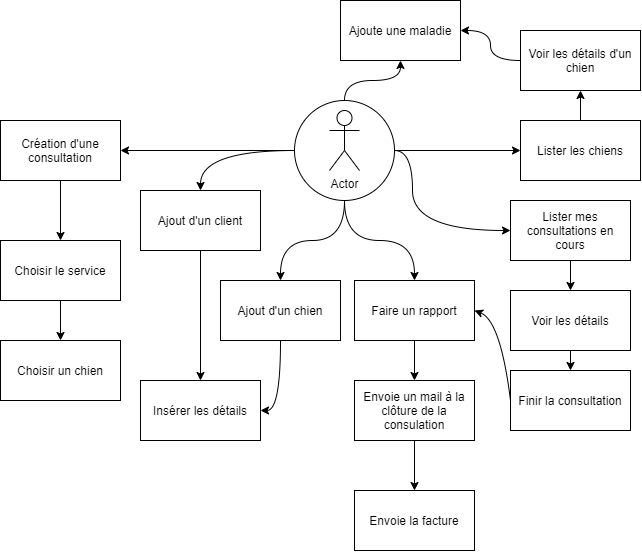

The diagram above was exported from draw.io. Its source (the exported page's mxGraphModel, read from the mxfile embedded in the PNG):
<mxGraphModel dx="1946" dy="784" grid="1" gridSize="10" guides="1" tooltips="1" connect="1" arrows="1" fold="1" page="1" pageScale="1" pageWidth="827" pageHeight="1169" math="0" shadow="0">
  <root>
    <mxCell id="0" />
    <mxCell id="1" parent="0" />
    <mxCell id="2wGfAHDTQDgq0dTSBsk0-1" value="" style="group" vertex="1" connectable="0" parent="1">
      <mxGeometry x="400" y="320" width="104" height="90" as="geometry" />
    </mxCell>
    <mxCell id="2wGfAHDTQDgq0dTSBsk0-7" value="Faire un rapport" style="rounded=0;whiteSpace=wrap;html=1;fontSize=12;" vertex="1" parent="2wGfAHDTQDgq0dTSBsk0-1">
      <mxGeometry x="-16" y="-30" width="120" height="60" as="geometry" />
    </mxCell>
    <mxCell id="2wGfAHDTQDgq0dTSBsk0-50" style="edgeStyle=orthogonalEdgeStyle;curved=1;orthogonalLoop=1;jettySize=auto;html=1;entryX=1;entryY=0.5;entryDx=0;entryDy=0;" edge="1" parent="1" source="2wGfAHDTQDgq0dTSBsk0-4" target="2wGfAHDTQDgq0dTSBsk0-14">
      <mxGeometry relative="1" as="geometry" />
    </mxCell>
    <mxCell id="2wGfAHDTQDgq0dTSBsk0-4" value="Ajout d'un chien" style="rounded=0;whiteSpace=wrap;html=1;fontSize=12;" vertex="1" parent="1">
      <mxGeometry x="250" y="290" width="120" height="60" as="geometry" />
    </mxCell>
    <mxCell id="2wGfAHDTQDgq0dTSBsk0-5" value="Voir les détails" style="rounded=0;whiteSpace=wrap;html=1;fontSize=12;" vertex="1" parent="1">
      <mxGeometry x="540" y="300" width="120" height="60" as="geometry" />
    </mxCell>
    <mxCell id="2wGfAHDTQDgq0dTSBsk0-53" style="edgeStyle=orthogonalEdgeStyle;curved=1;orthogonalLoop=1;jettySize=auto;html=1;entryX=0.5;entryY=0;entryDx=0;entryDy=0;" edge="1" parent="1" source="2wGfAHDTQDgq0dTSBsk0-6" target="2wGfAHDTQDgq0dTSBsk0-11">
      <mxGeometry relative="1" as="geometry" />
    </mxCell>
    <mxCell id="2wGfAHDTQDgq0dTSBsk0-6" value="Choisir le service" style="rounded=0;whiteSpace=wrap;html=1;fontSize=12;" vertex="1" parent="1">
      <mxGeometry x="30" y="250" width="120" height="60" as="geometry" />
    </mxCell>
    <mxCell id="2wGfAHDTQDgq0dTSBsk0-8" value="Ajoute une maladie" style="rounded=0;whiteSpace=wrap;html=1;fontSize=12;" vertex="1" parent="1">
      <mxGeometry x="370" y="10" width="120" height="60" as="geometry" />
    </mxCell>
    <mxCell id="2wGfAHDTQDgq0dTSBsk0-9" value="Finir la consultation" style="rounded=0;whiteSpace=wrap;html=1;fontSize=12;" vertex="1" parent="1">
      <mxGeometry x="540" y="380" width="120" height="60" as="geometry" />
    </mxCell>
    <mxCell id="2wGfAHDTQDgq0dTSBsk0-10" value="Envoie un mail à la clôture de la consulation" style="rounded=0;whiteSpace=wrap;html=1;fontSize=12;" vertex="1" parent="1">
      <mxGeometry x="384" y="390" width="120" height="60" as="geometry" />
    </mxCell>
    <mxCell id="2wGfAHDTQDgq0dTSBsk0-11" value="Choisir un chien" style="rounded=0;whiteSpace=wrap;html=1;fontSize=12;" vertex="1" parent="1">
      <mxGeometry x="30" y="350" width="120" height="60" as="geometry" />
    </mxCell>
    <mxCell id="2wGfAHDTQDgq0dTSBsk0-55" style="edgeStyle=orthogonalEdgeStyle;curved=1;orthogonalLoop=1;jettySize=auto;html=1;entryX=0.5;entryY=1;entryDx=0;entryDy=0;" edge="1" parent="1" source="2wGfAHDTQDgq0dTSBsk0-12" target="2wGfAHDTQDgq0dTSBsk0-13">
      <mxGeometry relative="1" as="geometry" />
    </mxCell>
    <mxCell id="2wGfAHDTQDgq0dTSBsk0-12" value="Lister les chiens" style="rounded=0;whiteSpace=wrap;html=1;fontSize=12;" vertex="1" parent="1">
      <mxGeometry x="550" y="130" width="120" height="60" as="geometry" />
    </mxCell>
    <mxCell id="2wGfAHDTQDgq0dTSBsk0-47" value="" style="edgeStyle=orthogonalEdgeStyle;orthogonalLoop=1;jettySize=auto;html=1;curved=1;" edge="1" parent="1" source="2wGfAHDTQDgq0dTSBsk0-13" target="2wGfAHDTQDgq0dTSBsk0-8">
      <mxGeometry relative="1" as="geometry" />
    </mxCell>
    <mxCell id="2wGfAHDTQDgq0dTSBsk0-13" value="Voir les détails d'un chien" style="rounded=0;whiteSpace=wrap;html=1;fontSize=12;" vertex="1" parent="1">
      <mxGeometry x="550" y="40" width="120" height="60" as="geometry" />
    </mxCell>
    <mxCell id="2wGfAHDTQDgq0dTSBsk0-14" value="Insérer les détails" style="rounded=0;whiteSpace=wrap;html=1;fontSize=12;" vertex="1" parent="1">
      <mxGeometry x="170" y="390" width="120" height="60" as="geometry" />
    </mxCell>
    <mxCell id="2wGfAHDTQDgq0dTSBsk0-15" value="Ajout d'un client" style="rounded=0;whiteSpace=wrap;html=1;fontSize=12;" vertex="1" parent="1">
      <mxGeometry x="170" y="200" width="120" height="60" as="geometry" />
    </mxCell>
    <mxCell id="2wGfAHDTQDgq0dTSBsk0-52" style="edgeStyle=orthogonalEdgeStyle;curved=1;orthogonalLoop=1;jettySize=auto;html=1;entryX=0.5;entryY=0;entryDx=0;entryDy=0;" edge="1" parent="1" source="2wGfAHDTQDgq0dTSBsk0-16" target="2wGfAHDTQDgq0dTSBsk0-6">
      <mxGeometry relative="1" as="geometry" />
    </mxCell>
    <mxCell id="2wGfAHDTQDgq0dTSBsk0-16" value="Création d'une consultation" style="rounded=0;whiteSpace=wrap;html=1;fontSize=12;" vertex="1" parent="1">
      <mxGeometry x="30" y="130" width="120" height="60" as="geometry" />
    </mxCell>
    <mxCell id="2wGfAHDTQDgq0dTSBsk0-17" value="Lister mes consultations&amp;nbsp;en cours" style="rounded=0;whiteSpace=wrap;html=1;fontSize=12;" vertex="1" parent="1">
      <mxGeometry x="540" y="210" width="120" height="60" as="geometry" />
    </mxCell>
    <mxCell id="2wGfAHDTQDgq0dTSBsk0-18" value="Envoie la facture" style="rounded=0;whiteSpace=wrap;html=1;fontSize=12;" vertex="1" parent="1">
      <mxGeometry x="384" y="500" width="120" height="60" as="geometry" />
    </mxCell>
    <mxCell id="2wGfAHDTQDgq0dTSBsk0-20" value="" style="endArrow=classic;html=1;exitX=0.5;exitY=1;exitDx=0;exitDy=0;entryX=0.5;entryY=0;entryDx=0;entryDy=0;curved=1;" edge="1" parent="1" source="2wGfAHDTQDgq0dTSBsk0-5" target="2wGfAHDTQDgq0dTSBsk0-9">
      <mxGeometry width="50" height="50" relative="1" as="geometry">
        <mxPoint x="76" y="450" as="sourcePoint" />
        <mxPoint x="16" y="480" as="targetPoint" />
      </mxGeometry>
    </mxCell>
    <mxCell id="2wGfAHDTQDgq0dTSBsk0-29" value="" style="endArrow=classic;html=1;entryX=0.5;entryY=0;entryDx=0;entryDy=0;exitX=0.5;exitY=1;exitDx=0;exitDy=0;curved=1;" edge="1" parent="1" source="2wGfAHDTQDgq0dTSBsk0-15" target="2wGfAHDTQDgq0dTSBsk0-14">
      <mxGeometry width="50" height="50" relative="1" as="geometry">
        <mxPoint x="296" y="590" as="sourcePoint" />
        <mxPoint x="236" y="610" as="targetPoint" />
      </mxGeometry>
    </mxCell>
    <mxCell id="2wGfAHDTQDgq0dTSBsk0-30" value="" style="endArrow=classic;html=1;entryX=0.5;entryY=0;entryDx=0;entryDy=0;exitX=0.5;exitY=1;exitDx=0;exitDy=0;curved=1;" edge="1" parent="1" source="2wGfAHDTQDgq0dTSBsk0-7" target="2wGfAHDTQDgq0dTSBsk0-10">
      <mxGeometry width="50" height="50" relative="1" as="geometry">
        <mxPoint x="189" y="530" as="sourcePoint" />
        <mxPoint x="149" y="580" as="targetPoint" />
      </mxGeometry>
    </mxCell>
    <mxCell id="2wGfAHDTQDgq0dTSBsk0-31" value="" style="endArrow=classic;html=1;entryX=0.5;entryY=0;entryDx=0;entryDy=0;exitX=0.5;exitY=1;exitDx=0;exitDy=0;curved=1;" edge="1" parent="1" source="2wGfAHDTQDgq0dTSBsk0-10" target="2wGfAHDTQDgq0dTSBsk0-18">
      <mxGeometry width="50" height="50" relative="1" as="geometry">
        <mxPoint x="489" y="620" as="sourcePoint" />
        <mxPoint x="489" y="650" as="targetPoint" />
      </mxGeometry>
    </mxCell>
    <mxCell id="2wGfAHDTQDgq0dTSBsk0-33" value="" style="endArrow=classic;html=1;entryX=0.5;entryY=0;entryDx=0;entryDy=0;exitX=0.5;exitY=1;exitDx=0;exitDy=0;curved=1;" edge="1" parent="1" source="2wGfAHDTQDgq0dTSBsk0-17" target="2wGfAHDTQDgq0dTSBsk0-5">
      <mxGeometry width="50" height="50" relative="1" as="geometry">
        <mxPoint x="703" y="510" as="sourcePoint" />
        <mxPoint x="736" y="510" as="targetPoint" />
      </mxGeometry>
    </mxCell>
    <mxCell id="2wGfAHDTQDgq0dTSBsk0-35" value="" style="endArrow=classic;html=1;exitX=0;exitY=0.5;exitDx=0;exitDy=0;entryX=1;entryY=0.5;entryDx=0;entryDy=0;curved=1;" edge="1" parent="1" source="2wGfAHDTQDgq0dTSBsk0-9" target="2wGfAHDTQDgq0dTSBsk0-7">
      <mxGeometry width="50" height="50" relative="1" as="geometry">
        <mxPoint x="549" y="850" as="sourcePoint" />
        <mxPoint x="599" y="800" as="targetPoint" />
        <Array as="points">
          <mxPoint x="530" y="330" />
        </Array>
      </mxGeometry>
    </mxCell>
    <mxCell id="2wGfAHDTQDgq0dTSBsk0-39" style="edgeStyle=orthogonalEdgeStyle;orthogonalLoop=1;jettySize=auto;html=1;entryX=0;entryY=0.5;entryDx=0;entryDy=0;curved=1;" edge="1" parent="1" source="2wGfAHDTQDgq0dTSBsk0-37" target="2wGfAHDTQDgq0dTSBsk0-12">
      <mxGeometry relative="1" as="geometry" />
    </mxCell>
    <mxCell id="2wGfAHDTQDgq0dTSBsk0-41" style="edgeStyle=orthogonalEdgeStyle;orthogonalLoop=1;jettySize=auto;html=1;entryX=0.5;entryY=0;entryDx=0;entryDy=0;curved=1;" edge="1" parent="1" source="2wGfAHDTQDgq0dTSBsk0-37" target="2wGfAHDTQDgq0dTSBsk0-7">
      <mxGeometry relative="1" as="geometry" />
    </mxCell>
    <mxCell id="2wGfAHDTQDgq0dTSBsk0-42" style="edgeStyle=orthogonalEdgeStyle;orthogonalLoop=1;jettySize=auto;html=1;entryX=0.5;entryY=0;entryDx=0;entryDy=0;curved=1;" edge="1" parent="1" source="2wGfAHDTQDgq0dTSBsk0-37" target="2wGfAHDTQDgq0dTSBsk0-4">
      <mxGeometry relative="1" as="geometry" />
    </mxCell>
    <mxCell id="2wGfAHDTQDgq0dTSBsk0-43" style="edgeStyle=orthogonalEdgeStyle;orthogonalLoop=1;jettySize=auto;html=1;entryX=0.5;entryY=0;entryDx=0;entryDy=0;curved=1;" edge="1" parent="1" source="2wGfAHDTQDgq0dTSBsk0-37" target="2wGfAHDTQDgq0dTSBsk0-15">
      <mxGeometry relative="1" as="geometry" />
    </mxCell>
    <mxCell id="2wGfAHDTQDgq0dTSBsk0-44" style="edgeStyle=orthogonalEdgeStyle;orthogonalLoop=1;jettySize=auto;html=1;entryX=1;entryY=0.5;entryDx=0;entryDy=0;curved=1;" edge="1" parent="1" source="2wGfAHDTQDgq0dTSBsk0-37" target="2wGfAHDTQDgq0dTSBsk0-16">
      <mxGeometry relative="1" as="geometry" />
    </mxCell>
    <mxCell id="2wGfAHDTQDgq0dTSBsk0-48" style="edgeStyle=orthogonalEdgeStyle;orthogonalLoop=1;jettySize=auto;html=1;entryX=0;entryY=0.5;entryDx=0;entryDy=0;curved=1;" edge="1" parent="1" source="2wGfAHDTQDgq0dTSBsk0-37" target="2wGfAHDTQDgq0dTSBsk0-17">
      <mxGeometry relative="1" as="geometry">
        <Array as="points">
          <mxPoint x="442" y="240" />
        </Array>
      </mxGeometry>
    </mxCell>
    <mxCell id="2wGfAHDTQDgq0dTSBsk0-56" style="edgeStyle=orthogonalEdgeStyle;curved=1;orthogonalLoop=1;jettySize=auto;html=1;entryX=0.5;entryY=1;entryDx=0;entryDy=0;" edge="1" parent="1" source="2wGfAHDTQDgq0dTSBsk0-37" target="2wGfAHDTQDgq0dTSBsk0-8">
      <mxGeometry relative="1" as="geometry" />
    </mxCell>
    <mxCell id="2wGfAHDTQDgq0dTSBsk0-37" value="" style="ellipse;whiteSpace=wrap;html=1;aspect=fixed;" vertex="1" parent="1">
      <mxGeometry x="324" y="110" width="100" height="100" as="geometry" />
    </mxCell>
    <mxCell id="2wGfAHDTQDgq0dTSBsk0-45" value="Actor" style="shape=umlActor;verticalLabelPosition=bottom;verticalAlign=top;html=1;outlineConnect=0;" vertex="1" parent="1">
      <mxGeometry x="359" y="120" width="30" height="60" as="geometry" />
    </mxCell>
  </root>
</mxGraphModel>